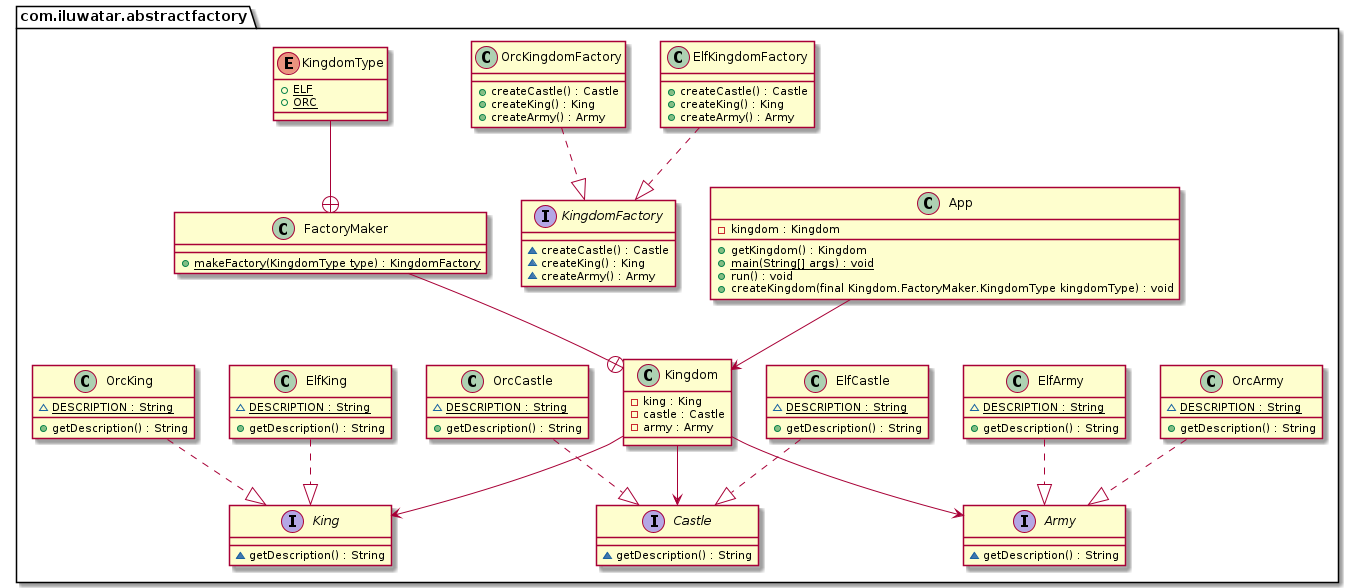

The diagram above was rendered by PlantUML. Its source (embedded in the PNG):
@startuml
package com.iluwatar.abstractfactory {
  class OrcKingdomFactory {
    + createCastle() : Castle
    + createKing() : King
    + createArmy() : Army
  }
  class OrcArmy {
    ~ DESCRIPTION : String {static}
    + getDescription() : String
  }
  class ElfCastle {
    ~ DESCRIPTION : String {static}
    + getDescription() : String
  }
  class ElfKing {
    ~ DESCRIPTION : String {static}
    + getDescription() : String
  }
  interface KingdomFactory {
    ~ createCastle() : Castle
    ~ createKing() : King
    ~ createArmy() : Army
  }
  interface King {
    ~ getDescription() : String
  }
  class App {
    - kingdom : Kingdom
    + getKingdom() : Kingdom
    + main(String[] args) : void {static}
    + run() : void
    + createKingdom(final Kingdom.FactoryMaker.KingdomType kingdomType) : void
  }
  interface Castle {
    ~ getDescription() : String
  }
  interface Army {
    ~ getDescription() : String
  }
  class ElfArmy {
    ~ DESCRIPTION : String {static}
    + getDescription() : String
  }
  class ElfKingdomFactory {
    + createCastle() : Castle
    + createKing() : King
    + createArmy() : Army
  }
  class Kingdom {
    - king : King
    - castle : Castle
    - army : Army
  }
  class FactoryMaker {
    + makeFactory(KingdomType type) : KingdomFactory {static}
  }
  enum KingdomType {
    + ELF {static}
    + ORC {static}
  }
  class OrcKing {
    ~ DESCRIPTION : String {static}
    + getDescription() : String
  }
  class OrcCastle {
    ~ DESCRIPTION : String {static}
    + getDescription() : String
  }
}
App --> Kingdom
KingdomType --+ FactoryMaker
FactoryMaker --+ Kingdom
Kingdom --> King
Kingdom --> Castle
Kingdom --> Army
ElfArmy ..|> Army 
ElfKing ..|> King 
ElfKingdomFactory ..|> KingdomFactory 
OrcKingdomFactory ..|> KingdomFactory 
OrcCastle ..|> Castle 
ElfCastle ..|> Castle 
OrcArmy ..|> Army 
OrcKing ..|> King 
@enduml